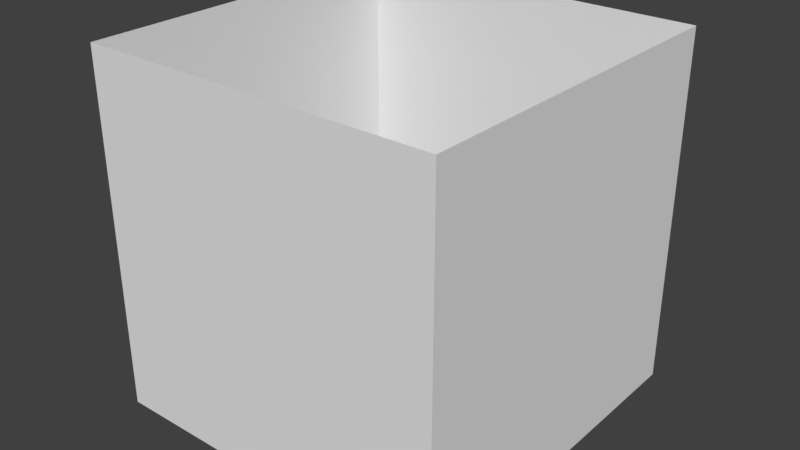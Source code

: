 # Source: tile_base.blend  (saved by Blender 2.78.0; exported with 4.5.12 LTS)
import bpy
from mathutils import Matrix  # noqa: F401  (used for matrix-valued properties, if any)

bpy.ops.wm.read_factory_settings(use_empty=True)
scene = bpy.context.scene
scene.name = 'Scene'

# ---- collections
col_collection_1 = bpy.data.collections.new('Collection 1'); scene.collection.children.link(col_collection_1)

# ---- world
world_world = bpy.data.worlds.new('World'); scene.world = world_world
world_world.color = (0.05088, 0.05088, 0.05088)
world_world.use_sun_shadow = False
world_world.sun_shadow_jitter_overblur = 0.0
world_world.cycles.sampling_method = 'MANUAL'

# ---- meshes
me_cube = bpy.data.meshes.new('Cube')
me_cube.from_pydata([(-0.5, -0.5, -1.0), (-0.5, -0.5, 0.0), (-0.5, 0.5, -1.0), (-0.5, 0.5, 0.0), (0.5, -0.5, -1.0), (0.5, -0.5, 0.0), (0.5, 0.5, -1.0), (0.5, 0.5, 0.0)], [], [(0, 1, 3, 2), (2, 3, 7, 6), (6, 7, 5, 4), (4, 5, 1, 0)])
me_cube.use_remesh_preserve_volume = False
me_cube.use_remesh_preserve_attributes = False
me_cube.use_mirror_vertex_groups = False
me_cube.update()

# ---- objects
ob_tile_base = bpy.data.objects.new('tile_base', me_cube)

# ---- transforms, parenting, visibility, modifiers, constraints
ob_tile_base.location = (0.0, 0.0, 0.0)
ob_tile_base.lineart.crease_threshold = 0.0

# ---- collection membership
col_collection_1.objects.link(ob_tile_base)

# ---- scene / render settings (as saved in the file)
scene.frame_start = 1; scene.frame_end = 250; scene.frame_set(1)
scene.render.engine = 'BLENDER_EEVEE_NEXT'
scene.render.resolution_percentage = 50
scene.render.dither_intensity = 0.0
scene.cycles.use_denoising = False
scene.cycles.samples = 128
scene.cycles.sampling_pattern = 'TABULATED_SOBOL'
scene.cycles.light_sampling_threshold = 0.0
scene.cycles.use_adaptive_sampling = False
scene.cycles.use_light_tree = False
scene.cycles.blur_glossy = 0.0
scene.cycles.sample_clamp_indirect = 0.0
scene.view_settings.view_transform = 'Standard'
bpy.context.view_layer.update()

# ---- added for rendering (the .blend has no active camera and no usable light): camera, sun
cam_auto = bpy.data.cameras.new('AutoCamera')
cam_auto.lens = 50.0
cam_auto.sensor_width = 36.0
cam_auto.clip_end = 1000.0
ob_auto_camera = bpy.data.objects.new('AutoCamera', cam_auto)
scene.collection.objects.link(ob_auto_camera)
ob_auto_camera.location = (1.60254, -1.92304, 0.782029)
ob_auto_camera.rotation_euler = (1.09748, -7.21219e-08, 0.694738)
scene.camera = ob_auto_camera
light_auto_sun = bpy.data.lights.new('AutoSun', 'SUN')
light_auto_sun.energy = 3.0
light_auto_sun.angle = 0.0523599
ob_auto_sun = bpy.data.objects.new('AutoSun', light_auto_sun)
scene.collection.objects.link(ob_auto_sun)
ob_auto_sun.rotation_euler = (0.872665, 0.174533, 0.523599)
bpy.context.view_layer.update()
